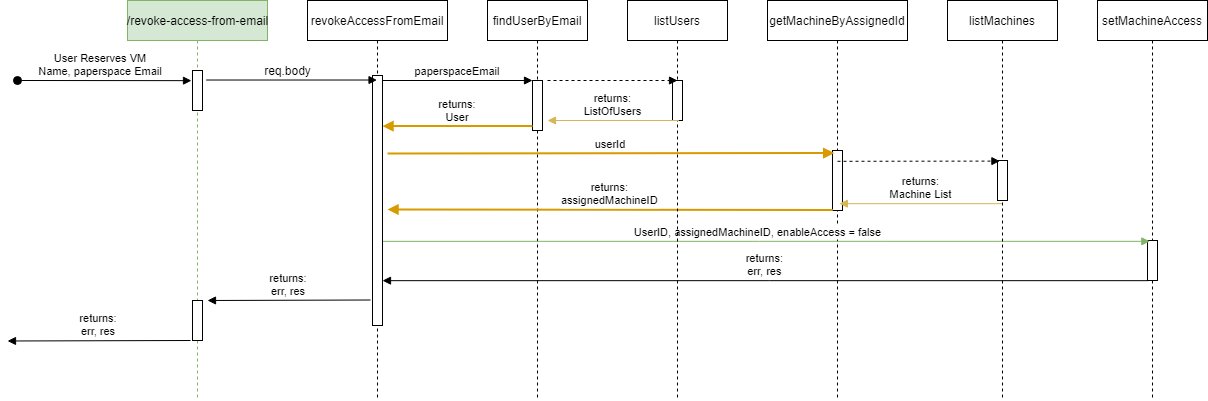

The diagram above was exported from draw.io. Its source (the exported page's mxGraphModel, read from the mxfile embedded in the PNG):
<mxGraphModel dx="1888" dy="548" grid="1" gridSize="10" guides="1" tooltips="1" connect="1" arrows="1" fold="1" page="1" pageScale="1" pageWidth="850" pageHeight="1100" math="0" shadow="0">
  <root>
    <mxCell id="0" />
    <mxCell id="1" parent="0" />
    <mxCell id="3nuBFxr9cyL0pnOWT2aG-1" value="/revoke-access-from-email" style="shape=umlLifeline;perimeter=lifelinePerimeter;container=1;collapsible=0;recursiveResize=0;rounded=0;shadow=0;strokeWidth=1;html=1;fillColor=#d5e8d4;strokeColor=#82b366;" parent="1" vertex="1">
      <mxGeometry x="90" y="80" width="140" height="400" as="geometry" />
    </mxCell>
    <mxCell id="3nuBFxr9cyL0pnOWT2aG-3" value="User Reserves VM&#10;Name, paperspace Email" style="verticalAlign=bottom;startArrow=oval;endArrow=block;startSize=8;shadow=0;strokeWidth=1;entryX=-0.1;entryY=0.254;entryDx=0;entryDy=0;entryPerimeter=0;" parent="3nuBFxr9cyL0pnOWT2aG-1" target="4qGU43d6GnQb1zzDzPq2-13" edge="1">
      <mxGeometry x="-0.0476" relative="1" as="geometry">
        <mxPoint x="-110" y="80" as="sourcePoint" />
        <mxPoint x="40" y="70" as="targetPoint" />
        <mxPoint as="offset" />
      </mxGeometry>
    </mxCell>
    <mxCell id="4qGU43d6GnQb1zzDzPq2-13" value="" style="points=[];perimeter=orthogonalPerimeter;rounded=0;shadow=0;strokeWidth=1;" parent="3nuBFxr9cyL0pnOWT2aG-1" vertex="1">
      <mxGeometry x="65" y="70" width="10" height="40" as="geometry" />
    </mxCell>
    <mxCell id="4qGU43d6GnQb1zzDzPq2-17" value="" style="points=[];perimeter=orthogonalPerimeter;rounded=0;shadow=0;strokeWidth=1;" parent="3nuBFxr9cyL0pnOWT2aG-1" vertex="1">
      <mxGeometry x="65" y="300" width="10" height="40" as="geometry" />
    </mxCell>
    <mxCell id="3nuBFxr9cyL0pnOWT2aG-5" value="findUserByEmail" style="shape=umlLifeline;perimeter=lifelinePerimeter;container=1;collapsible=0;recursiveResize=0;rounded=0;shadow=0;strokeWidth=1;" parent="1" vertex="1">
      <mxGeometry x="450" y="80" width="100" height="400" as="geometry" />
    </mxCell>
    <mxCell id="3nuBFxr9cyL0pnOWT2aG-6" value="" style="points=[];perimeter=orthogonalPerimeter;rounded=0;shadow=0;strokeWidth=1;" parent="3nuBFxr9cyL0pnOWT2aG-5" vertex="1">
      <mxGeometry x="45" y="80" width="10" height="50" as="geometry" />
    </mxCell>
    <mxCell id="3nuBFxr9cyL0pnOWT2aG-8" value="paperspaceEmail" style="verticalAlign=bottom;endArrow=block;entryX=0;entryY=0;shadow=0;strokeWidth=1;" parent="1" source="3nuBFxr9cyL0pnOWT2aG-2" target="3nuBFxr9cyL0pnOWT2aG-6" edge="1">
      <mxGeometry relative="1" as="geometry">
        <mxPoint x="275" y="160" as="sourcePoint" />
      </mxGeometry>
    </mxCell>
    <mxCell id="3nuBFxr9cyL0pnOWT2aG-9" value="returns:&#10;User" style="verticalAlign=bottom;endArrow=block;shadow=0;strokeWidth=2;entryX=0.536;entryY=0.314;entryDx=0;entryDy=0;entryPerimeter=0;fillColor=#ffe6cc;strokeColor=#d79b00;" parent="1" source="3nuBFxr9cyL0pnOWT2aG-6" target="4qGU43d6GnQb1zzDzPq2-11" edge="1">
      <mxGeometry relative="1" as="geometry">
        <mxPoint x="240" y="200" as="sourcePoint" />
        <mxPoint x="160" y="199" as="targetPoint" />
      </mxGeometry>
    </mxCell>
    <mxCell id="4qGU43d6GnQb1zzDzPq2-2" value="getMachineByAssignedId" style="shape=umlLifeline;perimeter=lifelinePerimeter;container=1;collapsible=0;recursiveResize=0;rounded=0;shadow=0;strokeWidth=1;" parent="1" vertex="1">
      <mxGeometry x="730" y="80" width="140" height="400" as="geometry" />
    </mxCell>
    <mxCell id="4qGU43d6GnQb1zzDzPq2-3" value="" style="points=[];perimeter=orthogonalPerimeter;rounded=0;shadow=0;strokeWidth=1;" parent="4qGU43d6GnQb1zzDzPq2-2" vertex="1">
      <mxGeometry x="65" y="150" width="10" height="60" as="geometry" />
    </mxCell>
    <mxCell id="4qGU43d6GnQb1zzDzPq2-5" value="returns:&#10;assignedMachineID" style="verticalAlign=bottom;endArrow=block;shadow=0;strokeWidth=2;exitX=0.029;exitY=0.99;exitDx=0;exitDy=0;exitPerimeter=0;fillColor=#ffe6cc;strokeColor=#d79b00;" parent="1" source="4qGU43d6GnQb1zzDzPq2-3" edge="1">
      <mxGeometry relative="1" as="geometry">
        <mxPoint x="495" y="260" as="sourcePoint" />
        <mxPoint x="350" y="289" as="targetPoint" />
      </mxGeometry>
    </mxCell>
    <mxCell id="4qGU43d6GnQb1zzDzPq2-6" value="setMachineAccess" style="shape=umlLifeline;perimeter=lifelinePerimeter;container=1;collapsible=0;recursiveResize=0;rounded=0;shadow=0;strokeWidth=1;" parent="1" vertex="1">
      <mxGeometry x="1060" y="80" width="110" height="400" as="geometry" />
    </mxCell>
    <mxCell id="4qGU43d6GnQb1zzDzPq2-7" value="" style="points=[];perimeter=orthogonalPerimeter;rounded=0;shadow=0;strokeWidth=1;" parent="4qGU43d6GnQb1zzDzPq2-6" vertex="1">
      <mxGeometry x="50" y="240" width="10" height="40" as="geometry" />
    </mxCell>
    <mxCell id="4qGU43d6GnQb1zzDzPq2-8" value="UserID, assignedMachineID, enableAccess = false" style="verticalAlign=bottom;endArrow=block;entryX=0.233;entryY=0.021;shadow=0;strokeWidth=1;entryDx=0;entryDy=0;entryPerimeter=0;fillColor=#d5e8d4;strokeColor=#82b366;" parent="1" source="4qGU43d6GnQb1zzDzPq2-11" target="4qGU43d6GnQb1zzDzPq2-7" edge="1">
      <mxGeometry x="-0.0141" relative="1" as="geometry">
        <mxPoint x="460" y="320" as="sourcePoint" />
        <mxPoint x="645" y="320" as="targetPoint" />
        <mxPoint as="offset" />
      </mxGeometry>
    </mxCell>
    <mxCell id="4qGU43d6GnQb1zzDzPq2-10" value="returns:&#10;err, res" style="verticalAlign=bottom;endArrow=block;shadow=0;strokeWidth=1;exitX=0.033;exitY=1.004;exitDx=0;exitDy=0;exitPerimeter=0;" parent="1" source="4qGU43d6GnQb1zzDzPq2-7" target="3nuBFxr9cyL0pnOWT2aG-2" edge="1">
      <mxGeometry relative="1" as="geometry">
        <mxPoint x="650.62" y="360" as="sourcePoint" />
        <mxPoint x="309.9966666666668" y="360" as="targetPoint" />
      </mxGeometry>
    </mxCell>
    <mxCell id="4qGU43d6GnQb1zzDzPq2-11" value="revokeAccessFromEmail" style="shape=umlLifeline;perimeter=lifelinePerimeter;container=1;collapsible=0;recursiveResize=0;rounded=0;shadow=0;strokeWidth=1;" parent="1" vertex="1">
      <mxGeometry x="270" y="80" width="140" height="400" as="geometry" />
    </mxCell>
    <mxCell id="3nuBFxr9cyL0pnOWT2aG-2" value="" style="points=[];perimeter=orthogonalPerimeter;rounded=0;shadow=0;strokeWidth=1;" parent="4qGU43d6GnQb1zzDzPq2-11" vertex="1">
      <mxGeometry x="65" y="75" width="10" height="250" as="geometry" />
    </mxCell>
    <mxCell id="4qGU43d6GnQb1zzDzPq2-14" value="" style="verticalAlign=bottom;endArrow=block;shadow=0;strokeWidth=1;exitX=1.367;exitY=0.238;exitDx=0;exitDy=0;exitPerimeter=0;" parent="1" source="4qGU43d6GnQb1zzDzPq2-13" target="4qGU43d6GnQb1zzDzPq2-11" edge="1">
      <mxGeometry relative="1" as="geometry">
        <mxPoint x="170" y="160" as="sourcePoint" />
        <mxPoint x="337.33" y="162" as="targetPoint" />
      </mxGeometry>
    </mxCell>
    <mxCell id="4qGU43d6GnQb1zzDzPq2-16" value="req.body" style="text;html=1;align=center;verticalAlign=middle;resizable=0;points=[];autosize=1;" parent="1" vertex="1">
      <mxGeometry x="220" y="140" width="60" height="20" as="geometry" />
    </mxCell>
    <mxCell id="4qGU43d6GnQb1zzDzPq2-18" value="returns:&#10;err, res" style="verticalAlign=bottom;endArrow=block;shadow=0;strokeWidth=1;exitX=-0.2;exitY=0.898;exitDx=0;exitDy=0;exitPerimeter=0;" parent="1" source="3nuBFxr9cyL0pnOWT2aG-2" edge="1">
      <mxGeometry relative="1" as="geometry">
        <mxPoint x="595.3300000000004" y="379.99999999999994" as="sourcePoint" />
        <mxPoint x="170" y="380" as="targetPoint" />
      </mxGeometry>
    </mxCell>
    <mxCell id="4qGU43d6GnQb1zzDzPq2-19" value="returns:&#10;err, res" style="verticalAlign=bottom;endArrow=block;shadow=0;strokeWidth=1;exitX=-0.2;exitY=0.898;exitDx=0;exitDy=0;exitPerimeter=0;" parent="1" edge="1">
      <mxGeometry relative="1" as="geometry">
        <mxPoint x="153" y="420" as="sourcePoint" />
        <mxPoint x="-30" y="420.5" as="targetPoint" />
      </mxGeometry>
    </mxCell>
    <mxCell id="w0fdc7xp_EiVD6MArZz7-1" value="listMachines" style="shape=umlLifeline;perimeter=lifelinePerimeter;container=1;collapsible=0;recursiveResize=0;rounded=0;shadow=0;strokeWidth=1;" parent="1" vertex="1">
      <mxGeometry x="910" y="80" width="110" height="400" as="geometry" />
    </mxCell>
    <mxCell id="w0fdc7xp_EiVD6MArZz7-2" value="" style="points=[];perimeter=orthogonalPerimeter;rounded=0;shadow=0;strokeWidth=1;" parent="w0fdc7xp_EiVD6MArZz7-1" vertex="1">
      <mxGeometry x="50" y="160" width="10" height="40" as="geometry" />
    </mxCell>
    <mxCell id="w0fdc7xp_EiVD6MArZz7-3" value="listUsers" style="shape=umlLifeline;perimeter=lifelinePerimeter;container=1;collapsible=0;recursiveResize=0;rounded=0;shadow=0;strokeWidth=1;" parent="1" vertex="1">
      <mxGeometry x="590" y="80" width="100" height="400" as="geometry" />
    </mxCell>
    <mxCell id="w0fdc7xp_EiVD6MArZz7-4" value="" style="points=[];perimeter=orthogonalPerimeter;rounded=0;shadow=0;strokeWidth=1;" parent="w0fdc7xp_EiVD6MArZz7-3" vertex="1">
      <mxGeometry x="45" y="80" width="10" height="40" as="geometry" />
    </mxCell>
    <mxCell id="w0fdc7xp_EiVD6MArZz7-5" value="" style="verticalAlign=bottom;endArrow=block;entryX=0;entryY=0;shadow=0;strokeWidth=1;dashed=1;" parent="1" edge="1">
      <mxGeometry relative="1" as="geometry">
        <mxPoint x="510" y="160" as="sourcePoint" />
        <mxPoint x="640" y="160" as="targetPoint" />
      </mxGeometry>
    </mxCell>
    <mxCell id="w0fdc7xp_EiVD6MArZz7-6" value="returns:&#10;ListOfUsers" style="verticalAlign=bottom;endArrow=block;shadow=0;strokeWidth=1;entryX=0.536;entryY=0.314;entryDx=0;entryDy=0;entryPerimeter=0;fillColor=#fff2cc;strokeColor=#d6b656;" parent="1" edge="1">
      <mxGeometry relative="1" as="geometry">
        <mxPoint x="641.4" y="200.00000000000003" as="sourcePoint" />
        <mxPoint x="509.9999999999999" y="200.00000000000003" as="targetPoint" />
      </mxGeometry>
    </mxCell>
    <mxCell id="w0fdc7xp_EiVD6MArZz7-7" value="" style="verticalAlign=bottom;endArrow=block;shadow=0;strokeWidth=1;dashed=1;exitX=0.5;exitY=0.402;exitDx=0;exitDy=0;exitPerimeter=0;entryX=0.24;entryY=0.015;entryDx=0;entryDy=0;entryPerimeter=0;" parent="1" source="4qGU43d6GnQb1zzDzPq2-2" target="w0fdc7xp_EiVD6MArZz7-2" edge="1">
      <mxGeometry relative="1" as="geometry">
        <mxPoint x="520" y="240" as="sourcePoint" />
        <mxPoint x="945" y="241" as="targetPoint" />
      </mxGeometry>
    </mxCell>
    <mxCell id="w0fdc7xp_EiVD6MArZz7-8" value="returns:&#10;Machine List" style="verticalAlign=bottom;endArrow=block;shadow=0;strokeWidth=1;entryX=0.513;entryY=0.508;entryDx=0;entryDy=0;entryPerimeter=0;fillColor=#fff2cc;strokeColor=#d6b656;" parent="1" source="w0fdc7xp_EiVD6MArZz7-1" target="4qGU43d6GnQb1zzDzPq2-2" edge="1">
      <mxGeometry relative="1" as="geometry">
        <mxPoint x="795.29" y="299.4" as="sourcePoint" />
        <mxPoint x="370" y="299" as="targetPoint" />
      </mxGeometry>
    </mxCell>
    <mxCell id="wF232ZIV16BostmD0uEg-4" value="userId" style="verticalAlign=bottom;endArrow=block;entryX=0.18;entryY=0.043;shadow=0;strokeWidth=2;entryDx=0;entryDy=0;entryPerimeter=0;fillColor=#ffe6cc;strokeColor=#d79b00;" edge="1" parent="1" target="4qGU43d6GnQb1zzDzPq2-3">
      <mxGeometry relative="1" as="geometry">
        <mxPoint x="350" y="233" as="sourcePoint" />
        <mxPoint x="790" y="230" as="targetPoint" />
      </mxGeometry>
    </mxCell>
  </root>
</mxGraphModel>